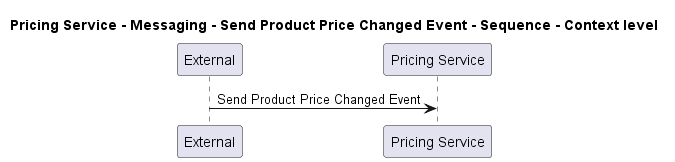

The diagram above was rendered by PlantUML. Its source (embedded in the PNG):
@startuml
!pragma layout smetana

title Pricing Service - Messaging - Send Product Price Changed Event - Sequence - Context level

participant "External" as C4InterFlow.SoftwareSystems.ExternalSystem
participant "Pricing Service" as ECommercePlatform.SoftwareSystems.PricingService

C4InterFlow.SoftwareSystems.ExternalSystem -> ECommercePlatform.SoftwareSystems.PricingService : Send Product Price Changed Event


@enduml